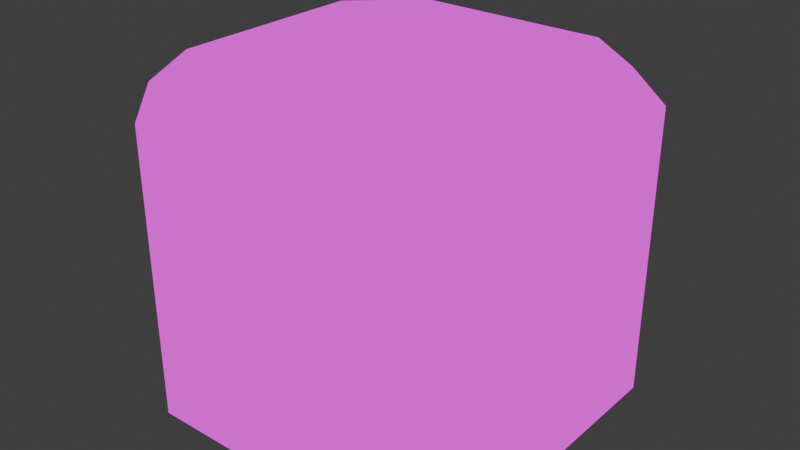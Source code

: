 # Source: default_base.blend  (saved by Blender 4.0.36; exported with 4.5.12 LTS)
import bpy
from mathutils import Matrix  # noqa: F401  (used for matrix-valued properties, if any)

bpy.ops.wm.read_factory_settings(use_empty=True)
scene = bpy.context.scene
scene.name = 'Scene'

# ---- collections
col_collection = bpy.data.collections.new('Collection'); scene.collection.children.link(col_collection)

# ---- images (referenced by path relative to the original .blend; pixels are not part of the script)
import os
ASSET_DIR = os.environ.get("B2B_ASSET_DIR", "")  # directory of the original .blend (textures are referenced by path, not embedded)
HERE = os.path.dirname(os.path.abspath(__file__))  # packed textures are extracted next to this script under _unpacked/

def load_image(name, relpath, width, height, colorspace="sRGB"):
    """Load a texture the original file referenced (path relative to the .blend, or extracted next to this script)."""
    p = next((c for c in (os.path.join(HERE, relpath), os.path.join(ASSET_DIR, relpath)) if relpath and os.path.exists(c)), "")
    if p:
        img = bpy.data.images.load(p, check_existing=True)
        img.name = name
    else:  # same state as the original file: an image datablock whose file is absent (Cycles renders it pink)
        img = bpy.data.images.new(name, width, height)
        img.source = "FILE"
        img.filepath = "//" + (relpath or name)
    img.colorspace_settings.name = colorspace
    return img
img_towermap_png = load_image('towermap.png', 'towermap.png', 1024, 1024, 'sRGB')
img_towermap_png_001 = load_image('towermap.png.001', 'towermap.png', 1024, 1024, 'sRGB')

# ---- materials (node trees are filled in below, after node groups)
mat_material = bpy.data.materials.new('Material')
mat_material.use_transparent_shadow = False

# ---- material node trees
mat_material.use_nodes = True; mat_material.node_tree.nodes.clear()
_N = mat_material.node_tree.nodes; _L = mat_material.node_tree.links
n0 = _N.new('ShaderNodeMixShader'); n0.name = 'Mix Shader.001'; n0.location = (1676, 1083)
n0.inputs[0].default_value = 1.0
n1 = _N.new('ShaderNodeTexImage'); n1.name = 'Image Texture.001'; n1.location = (1033, 1294)
n1.image = img_towermap_png
n1.interpolation = 'Closest'
n2 = _N.new('ShaderNodeBsdfPrincipled'); n2.name = 'Principled BSDF.001'; n2.location = (1356, 1309)
n2.inputs[2].default_value = 1.0
n2.inputs[3].default_value = 1.45
n3 = _N.new('ShaderNodeTexImage'); n3.name = 'Image Texture'; n3.location = (-405, 581)
n3.image = img_towermap_png_001
n3.interpolation = 'Closest'
n4 = _N.new('ShaderNodeSeparateColor'); n4.name = 'Separate Color'; n4.location = (294, 895)
n5 = _N.new('ShaderNodeShaderToRGB'); n5.name = 'Shader to RGB'; n5.location = (121, 800)
n6 = _N.new('ShaderNodeMath'); n6.name = 'Math'; n6.location = (640, 796)
n6.operation = 'CEIL'
n6.use_clamp = True
n7 = _N.new('ShaderNodeMix'); n7.name = 'Mix'; n7.location = (822, 962)
n7.inputs[0].default_value = 0.0
n8 = _N.new('ShaderNodeMapRange'); n8.name = 'Map Range'; n8.location = (462, 951)
n8.interpolation_type = 'STEPPED'
n8.inputs[1].default_value = 0.01
n8.inputs[5].default_value = 80.0
n9 = _N.new('ShaderNodeBsdfDiffuse'); n9.name = 'Diffuse BSDF'; n9.location = (-53, 753)
n10 = _N.new('ShaderNodeMix'); n10.name = 'Mix.002'; n10.location = (460, 606)
n10.data_type = 'RGBA'
n10.inputs[0].default_value = 0.8533
n10.inputs[7].default_value = (0.001668, 0.007015, 0.01395, 1.0)
n11 = _N.new('ShaderNodeMix'); n11.name = 'Mix.001'; n11.location = (1051, 868)
n11.data_type = 'RGBA'
n12 = _N.new('ShaderNodeOutputMaterial'); n12.name = 'Material Output.001'; n12.location = (1326, 882)
_L.new(n4.outputs[2], n8.inputs[0])
_L.new(n5.outputs[0], n4.inputs[0])
_L.new(n8.outputs[0], n6.inputs[0])
_L.new(n7.outputs[0], n11.inputs[0])
_L.new(n6.outputs[0], n7.inputs[2])
_L.new(n8.outputs[0], n7.inputs[3])
_L.new(n10.outputs[2], n11.inputs[6])
_L.new(n9.outputs[0], n5.inputs[0])
_L.new(n2.outputs[0], n0.inputs[1])
_L.new(n3.outputs[0], n9.inputs[0])
_L.new(n3.outputs[0], n10.inputs[6])
_L.new(n3.outputs[0], n11.inputs[7])
_L.new(n1.outputs[0], n2.inputs[0])
_L.new(n11.outputs[2], n12.inputs[0])
n12.is_active_output = True

# ---- world
world_world = bpy.data.worlds.new('World'); scene.world = world_world
world_world.use_nodes = True; world_world.node_tree.nodes.clear()
_N = world_world.node_tree.nodes; _L = world_world.node_tree.links
n0 = _N.new('ShaderNodeOutputWorld'); n0.name = 'World Output'; n0.location = (300, 300)
n1 = _N.new('ShaderNodeBackground'); n1.name = 'Background'; n1.location = (10, 300)
n1.inputs[0].default_value = (0.5603, 0.5603, 0.5603, 1.0)
n1.inputs[1].default_value = 0.1
_L.new(n1.outputs[0], n0.inputs[0])
n0.is_active_output = True
world_world.color = (0.05088, 0.05088, 0.05088)
world_world.use_sun_shadow = False
world_world.sun_shadow_jitter_overblur = 0.0

# ---- meshes
me_cube_006 = bpy.data.meshes.new('Cube.006')
me_cube_006.from_pydata([(-0.7513, -1.2, -1.192e-07), (0.7513, -1.2, -1.192e-07), (1.2, 0.7513, 3.576e-07), (-0.7513, -1.2, 1.803), (-1.2, -0.7513, 1.803), (0.7513, -1.2, 1.803), (1.2, -0.7513, 1.803), (0.7513, -0.7513, -1.192e-07), (0.7513, 0.7513, -1.192e-07), (-0.7513, -0.7513, -1.192e-07), (-0.7513, 0.7513, -1.192e-07), (-0.6261, -1.0, 2.0), (-1.0, -0.6261, 2.0), (0.6261, -1.0, 2.0), (0.6261, -0.6261, 2.0), (0.6261, 0.6261, 2.0), (-0.6261, -0.6261, 2.0), (-0.6261, 0.6261, 2.0), (0.7513, 1.2, -1.192e-07), (-1.2, 0.7513, 3.576e-07), (-0.7513, 1.2, -1.192e-07), (0.7513, 1.2, 1.803), (-0.7513, 1.2, 1.803), (-1.2, 0.7513, 1.803), (0.6261, 1.0, 2.0), (-0.6261, 1.0, 2.0), (-1.0, 0.6261, 2.0), (1.2, -0.7513, -1.192e-07), (1.2, 0.7513, 1.803), (1.0, -0.6261, 2.0), (1.0, 0.6261, 2.0), (-1.2, -0.7513, -1.192e-07)], [], [(5, 1, 27, 6), (1, 7, 9, 0), (0, 3, 4, 31), (1, 5, 3, 0), (31, 9, 10, 19), (7, 1, 27), (18, 8, 2), (2, 8, 7, 27), (19, 10, 20), (20, 10, 8, 18), (0, 9, 31), (10, 9, 7, 8), (13, 14, 16, 11), (12, 16, 17, 26), (14, 13, 29), (24, 15, 30), (30, 15, 14, 29), (26, 17, 25), (25, 17, 15, 24), (11, 16, 12), (17, 16, 14, 15), (4, 3, 11, 12), (3, 5, 13, 11), (6, 29, 13, 5), (22, 20, 19, 23), (18, 21, 28, 2), (20, 22, 21, 18), (28, 21, 24, 30), (21, 22, 25, 24), (23, 26, 25, 22), (2, 28, 6, 27), (6, 28, 30, 29), (31, 4, 23, 19), (23, 4, 12, 26)])
_uv = me_cube_006.uv_layers.new(name='UVMap')
_uv.uv.foreach_set('vector', [0.3359, 0.4688, 0.3359, 0.2891, 0.3906, 0.2891, 0.3906, 0.4688, 0.6016, 0.2422, 0.5547, 0.2422, 0.5547, 0.1406, 0.6016, 0.1406, 0.2031, 0.2891, 0.2031, 0.4688, 0.1484, 0.4688, 0.1484, 0.2891, 0.3359, 0.2891, 0.3359, 0.4688, 0.2031, 0.4688, 0.2031, 0.2891, 0.5547, 0.09375, 0.5547, 0.1406, 0.4531, 0.1406, 0.4531, 0.09375, 0.5547, 0.2422, 0.6016, 0.2422, 0.5547, 0.2891, 0.4062, 0.2422, 0.4531, 0.2422, 0.4531, 0.2891, 0.4531, 0.2891, 0.4531, 0.2422, 0.5547, 0.2422, 0.5547, 0.2891, 0.4531, 0.09375, 0.4531, 0.1406, 0.4062, 0.1406, 0.4062, 0.1406, 0.4531, 0.1406, 0.4531, 0.2422, 0.4062, 0.2422, 0.6016, 0.1406, 0.5547, 0.1406, 0.5547, 0.09375, 0.4531, 0.1406, 0.5547, 0.1406, 0.5547, 0.2422, 0.4531, 0.2422, 0.6016, 0.6328, 0.5547, 0.6328, 0.5547, 0.5312, 0.6016, 0.5312, 0.5547, 0.4844, 0.5547, 0.5312, 0.4531, 0.5312, 0.4531, 0.4844, 0.5547, 0.6328, 0.6016, 0.6328, 0.5547, 0.6797, 0.4062, 0.6328, 0.4531, 0.6328, 0.4531, 0.6797, 0.4531, 0.6797, 0.4531, 0.6328, 0.5547, 0.6328, 0.5547, 0.6797, 0.4531, 0.4844, 0.4531, 0.5312, 0.4062, 0.5312, 0.4062, 0.5312, 0.4531, 0.5312, 0.4531, 0.6328, 0.4062, 0.6328, 0.6016, 0.5312, 0.5547, 0.5312, 0.5547, 0.4844, 0.4531, 0.5312, 0.5547, 0.5312, 0.5547, 0.6328, 0.4531, 0.6328, 0.1484, 0.4688, 0.2031, 0.4688, 0.1984, 0.4922, 0.1532, 0.4922, 0.2031, 0.4688, 0.3359, 0.4688, 0.3239, 0.4922, 0.2152, 0.4922, 0.3906, 0.4688, 0.3855, 0.4922, 0.341, 0.4922, 0.3359, 0.4688, 0.3359, 0.4688, 0.3359, 0.2891, 0.3906, 0.2891, 0.3906, 0.4688, 0.2031, 0.2891, 0.2031, 0.4688, 0.1484, 0.4688, 0.1484, 0.2891, 0.3359, 0.2891, 0.3359, 0.4688, 0.2031, 0.4688, 0.2031, 0.2891, 0.1484, 0.4688, 0.2031, 0.4688, 0.1984, 0.4922, 0.1532, 0.4922, 0.2031, 0.4688, 0.3359, 0.4688, 0.3239, 0.4922, 0.2152, 0.4922, 0.3906, 0.4688, 0.3855, 0.4922, 0.341, 0.4922, 0.3359, 0.4688, 0.3359, 0.2891, 0.3359, 0.4688, 0.2031, 0.4688, 0.2031, 0.2891, 0.2031, 0.4688, 0.3359, 0.4688, 0.3239, 0.4922, 0.2152, 0.4922, 0.3359, 0.2891, 0.3359, 0.4688, 0.2031, 0.4688, 0.2031, 0.2891, 0.2031, 0.4688, 0.3359, 0.4688, 0.3239, 0.4922, 0.2152, 0.4922])
me_cube_006.materials.append(mat_material)
me_cube_006.update()

# ---- objects
ob_tower_base = bpy.data.objects.new('tower_base', me_cube_006)

# ---- transforms, parenting, visibility, modifiers, constraints
ob_tower_base.location = (0.0, 0.0, 2.384e-07)

# ---- collection membership
col_collection.objects.link(ob_tower_base)

# ---- scene / render settings (as saved in the file)
scene.frame_start = 1; scene.frame_end = 250; scene.frame_set(0)
scene.render.engine = 'BLENDER_EEVEE_NEXT'
scene.render.filter_size = 0.0
scene.cycles.sampling_pattern = 'TABULATED_SOBOL'
scene.eevee.gtao_distance = 0.0
bpy.context.view_layer.update()

# ---- added for rendering (the .blend has no active camera and no usable light): camera, sun
cam_auto = bpy.data.cameras.new('AutoCamera')
cam_auto.lens = 50.0
cam_auto.sensor_width = 36.0
cam_auto.clip_end = 1000.0
ob_auto_camera = bpy.data.objects.new('AutoCamera', cam_auto)
scene.collection.objects.link(ob_auto_camera)
ob_auto_camera.location = (3.64496, -4.37395, 3.91597)
ob_auto_camera.rotation_euler = (1.09748, -7.21219e-08, 0.694738)
scene.camera = ob_auto_camera
light_auto_sun = bpy.data.lights.new('AutoSun', 'SUN')
light_auto_sun.energy = 3.0
light_auto_sun.angle = 0.0523599
ob_auto_sun = bpy.data.objects.new('AutoSun', light_auto_sun)
scene.collection.objects.link(ob_auto_sun)
ob_auto_sun.rotation_euler = (0.872665, 0.174533, 0.523599)
bpy.context.view_layer.update()
